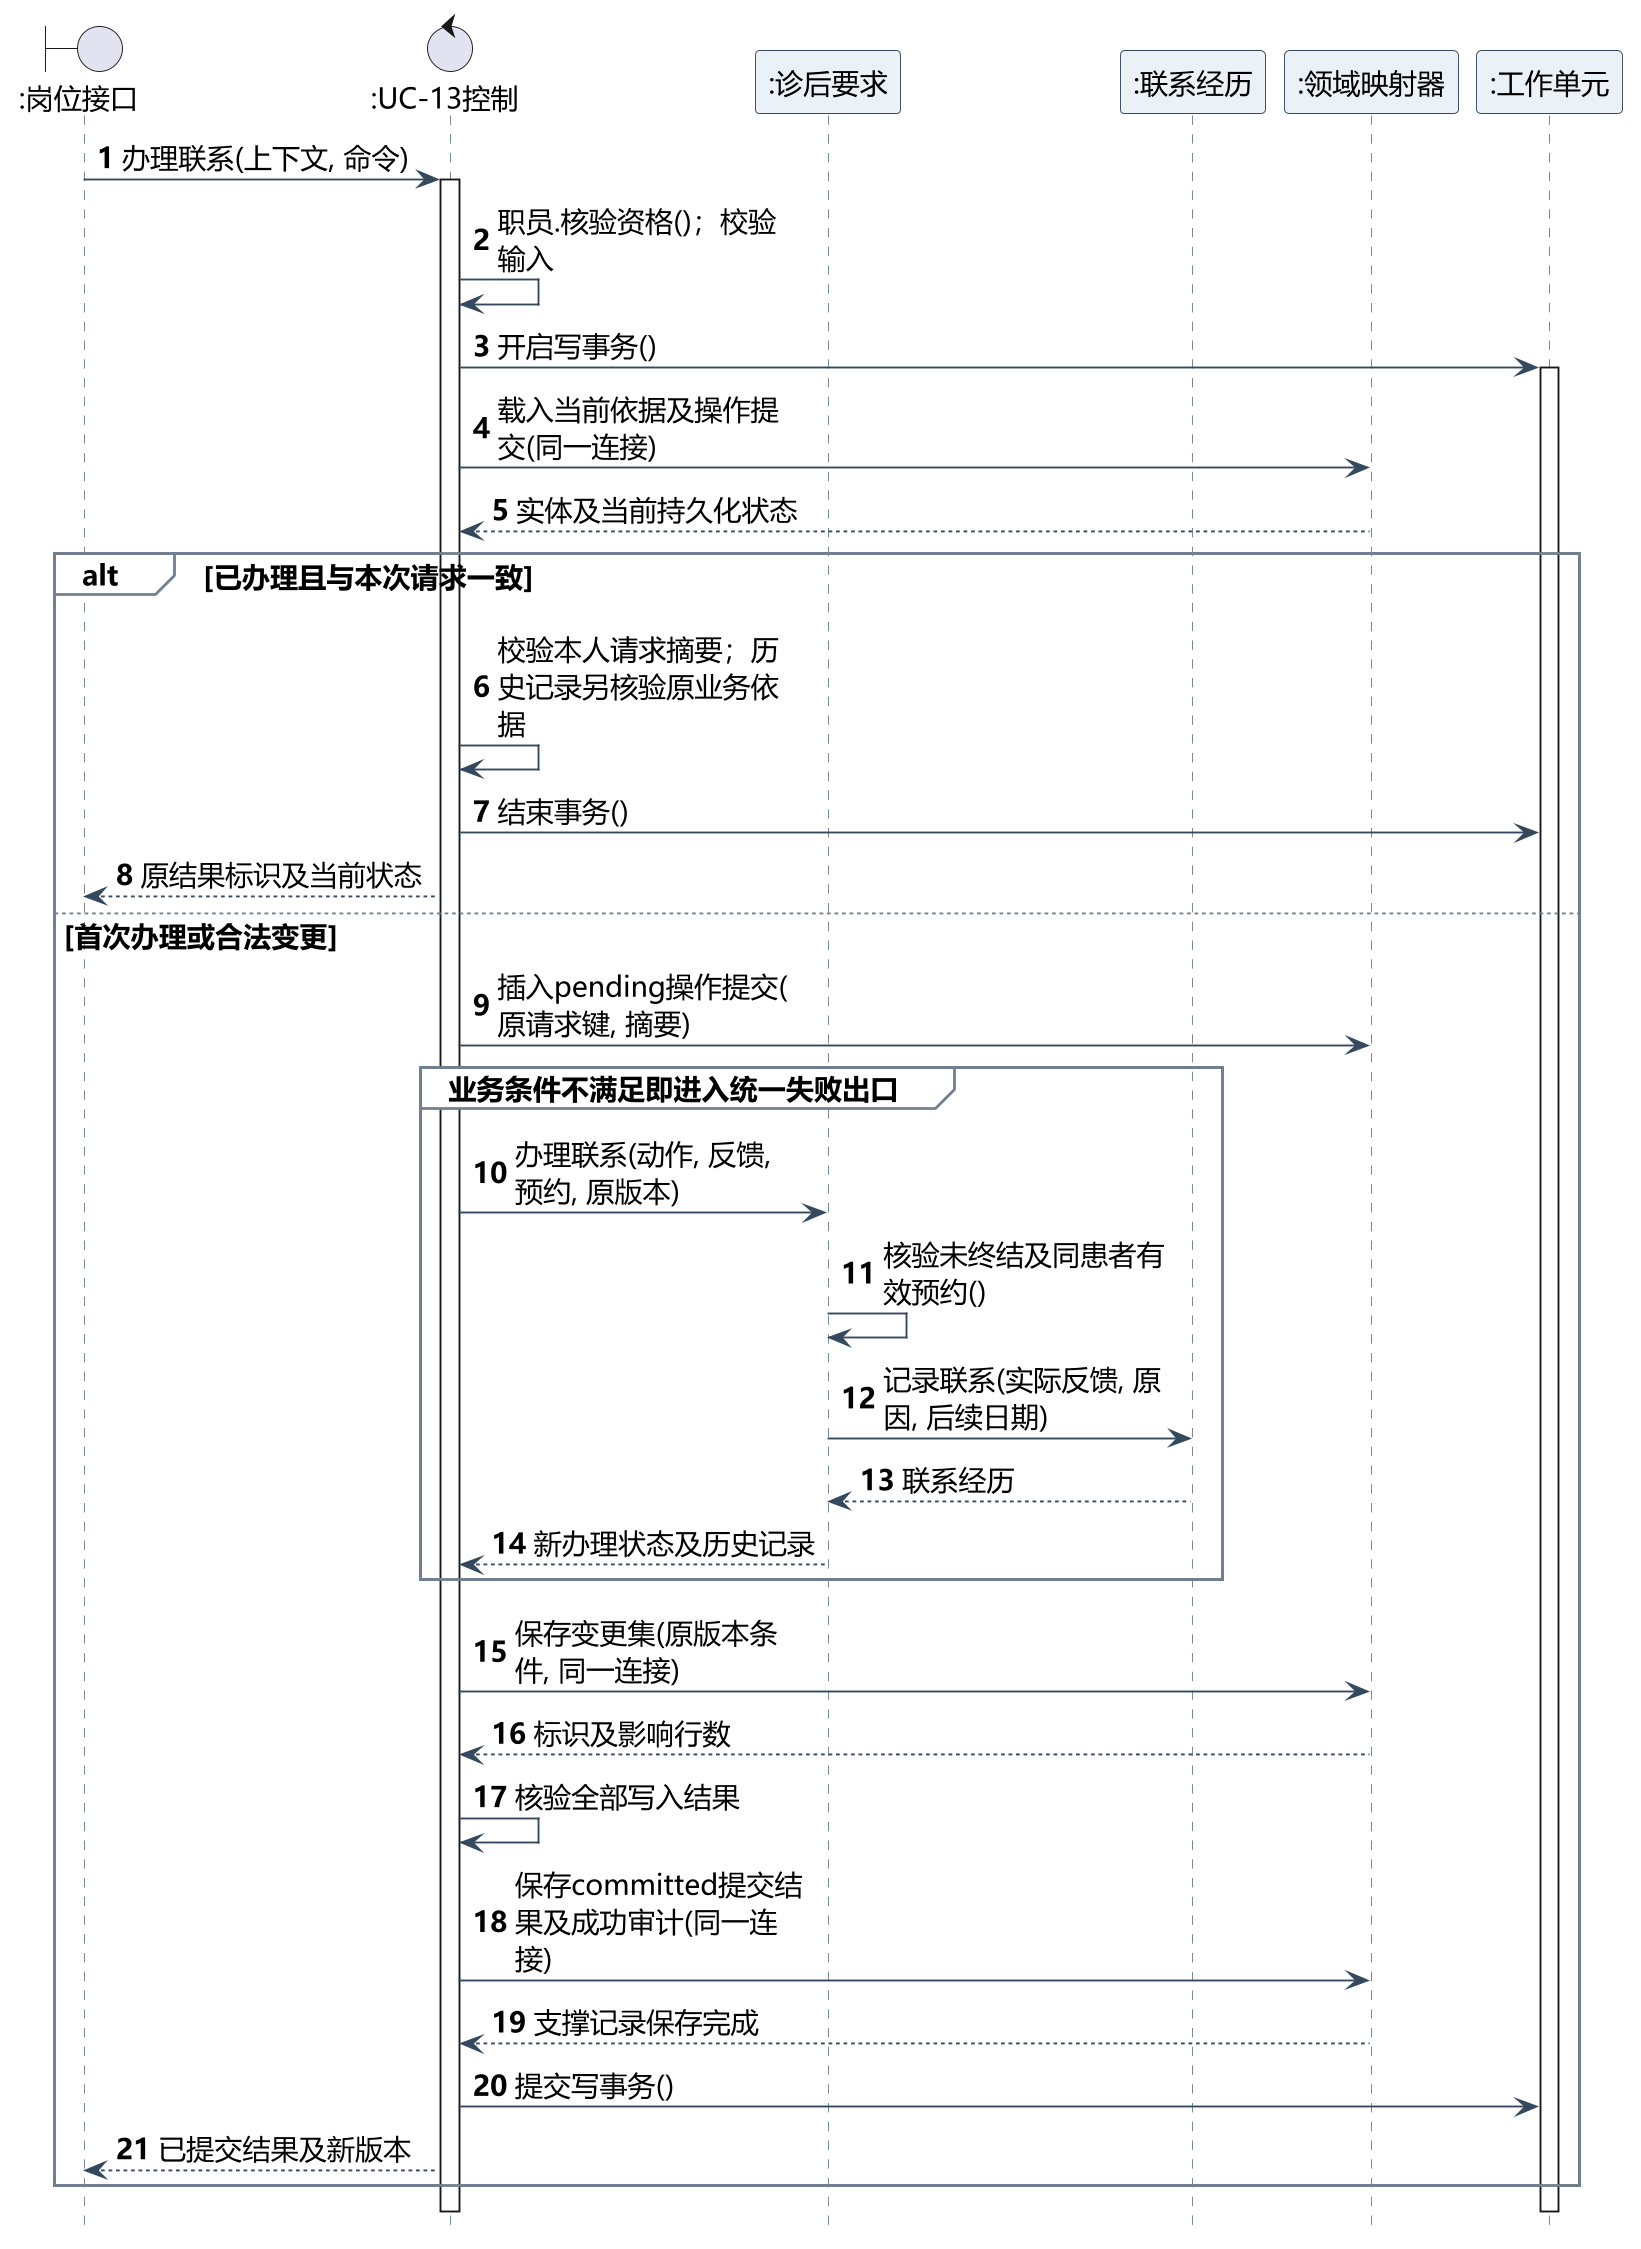

The diagram above was rendered by PlantUML. Its source (embedded in the PNG):
@startuml
skinparam backgroundColor white
skinparam shadowing false
skinparam defaultFontName Microsoft YaHei
skinparam defaultFontSize 15
skinparam dpi 180
skinparam ArrowColor #34495E
skinparam classAttributeIconSize 0
skinparam class {
 BackgroundColor white
 BorderColor #34495E
 HeaderBackgroundColor #EAF1F7
}
hide circle
skinparam nodesep 35
skinparam ranksep 45
hide footbox
skinparam maxMessageSize 155
skinparam sequence {
 ParticipantBackgroundColor #EAF1F7
 ParticipantBorderColor #34495E
 LifeLineBorderColor #708090
 GroupBackgroundColor white
 GroupBorderColor #708090
 MessageAlign left
}
autonumber
boundary ":岗位接口" as B
control ":UC-13控制" as K
participant ":诊后要求" as E
participant ":联系经历" as P
participant ":领域映射器" as M
participant ":工作单元" as W
B -> K : 办理联系(上下文, 命令)
activate K
K -> K : 职员.核验资格()；校验输入
K -> W : 开启写事务()
activate W
K -> M : 载入当前依据及操作提交(同一连接)
M --> K : 实体及当前持久化状态
alt 已办理且与本次请求一致
K -> K : 校验本人请求摘要；历史记录另核验原业务依据
K -> W : 结束事务()
K --> B : 原结果标识及当前状态
else 首次办理或合法变更
K -> M : 插入pending操作提交(原请求键, 摘要)
group 业务条件不满足即进入统一失败出口
K -> E : 办理联系(动作, 反馈, 预约, 原版本)
E -> E : 核验未终结及同患者有效预约()
E -> P : 记录联系(实际反馈, 原因, 后续日期)
P --> E : 联系经历
E --> K : 新办理状态及历史记录
end
K -> M : 保存变更集(原版本条件, 同一连接)
M --> K : 标识及影响行数
K -> K : 核验全部写入结果
K -> M : 保存committed提交结果及成功审计(同一连接)
M --> K : 支撑记录保存完成
K -> W : 提交写事务()
K --> B : 已提交结果及新版本
end
deactivate W
deactivate K
@enduml